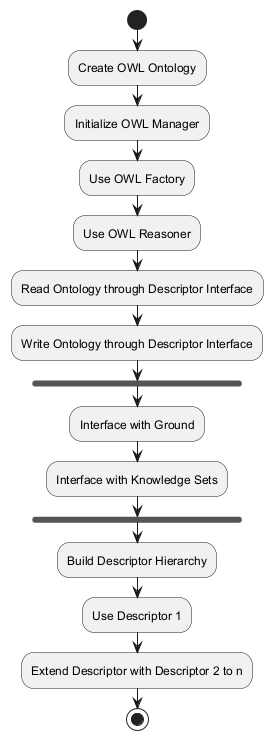

The diagram above was rendered by PlantUML. Its source (embedded in the PNG):
@startuml
start

:Create OWL Ontology;
:Initialize OWL Manager;
:Use OWL Factory;
:Use OWL Reasoner;

:Read Ontology through Descriptor Interface;
:Write Ontology through Descriptor Interface;

fork
  :Interface with Ground;
  :Interface with Knowledge Sets;
end fork

:Build Descriptor Hierarchy;
:Use Descriptor 1;
:Extend Descriptor with Descriptor 2 to n;

stop
@enduml